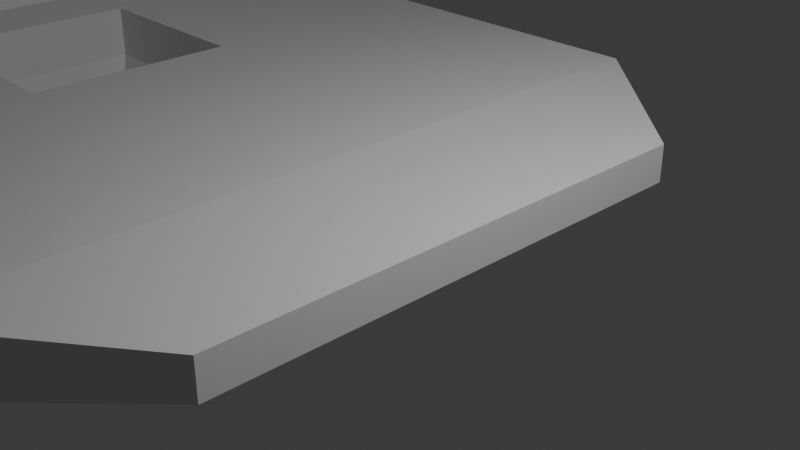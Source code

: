 # Source: stage5platformtoffa.blend  (saved by Blender 4.2.66; exported with 4.5.12 LTS)
import bpy
from mathutils import Matrix  # noqa: F401  (used for matrix-valued properties, if any)

bpy.ops.wm.read_factory_settings(use_empty=True)
scene = bpy.context.scene
scene.name = 'Scene'

# ---- collections
col_collection = bpy.data.collections.new('Collection'); scene.collection.children.link(col_collection)

# ---- world
world_world = bpy.data.worlds.new('World'); scene.world = world_world
world_world.use_nodes = True; world_world.node_tree.nodes.clear()
_N = world_world.node_tree.nodes; _L = world_world.node_tree.links
n0 = _N.new('ShaderNodeOutputWorld'); n0.name = 'World Output'; n0.location = (300, 300)
n1 = _N.new('ShaderNodeBackground'); n1.name = 'Background'; n1.location = (10, 300)
n1.inputs[0].default_value = (0.05088, 0.05088, 0.05088, 1.0)
_L.new(n1.outputs[0], n0.inputs[0])
n0.is_active_output = True
world_world.color = (0.05088, 0.05088, 0.05088)
world_world.sun_shadow_jitter_overblur = 0.0

# ---- cameras
cam_camera = bpy.data.cameras.new('Camera')
cam_camera.clip_end = 100.0
cam_camera.ortho_scale = 7.314

# ---- lights
light_light = bpy.data.lights.new('Light', 'POINT')
light_light.energy = 1000.0
light_light.shadow_soft_size = 0.1

# ---- meshes
me_cube_002 = bpy.data.meshes.new('Cube.002')
me_cube_002.from_pydata([(-1.0, -4.893, -0.3657), (-1.0, -4.893, 0.3657), (-1.0, 4.893, -0.3657), (-1.0, 4.893, 0.3657), (1.0, -3.124, -0.2336), (1.0, -3.124, 0.2336), (1.0, 3.124, -0.2336), (1.0, 3.124, 0.2336), (-5.035, 1.39, -0.3657), (-5.035, -1.39, -0.3657), (-5.035, -1.39, 0.3657), (-5.035, 1.39, 0.3657), (-7.688, 1.39, -0.3657), (-7.688, -1.39, -0.3657), (-7.688, -1.39, 0.3657), (-7.688, 1.39, 0.3657), (-9.574, 4.893, -0.3657), (-9.574, -4.893, -0.3657), (-9.574, -4.893, 0.3657), (-9.574, 4.893, 0.3657), (-8.899, -3.694, 7.873), (-8.899, 3.694, 7.873), (-9.48, -3.694, 7.873), (-9.48, 3.694, 7.873), (-3.919, 4.893, -0.3657), (-3.919, -4.893, -0.3657), (-3.919, -4.893, 0.3657), (-3.919, 4.893, 0.3657), (-8.804, 4.893, -0.3657), (-8.804, -4.893, -0.3657), (-8.804, -4.893, 0.3657), (-8.804, 4.893, 0.3657), (-4.179, 4.371, -0.7079), (-4.179, -4.371, -0.7079), (-8.544, 4.371, -0.7079), (-8.544, -4.371, -0.7079), (-5.176, 1.242, -0.7079), (-5.176, -1.242, -0.7079), (-7.547, 1.242, -0.7079), (-7.547, -1.242, -0.7079), (-4.404, 3.92, -1.009), (-4.404, -3.92, -1.009), (-8.319, 3.92, -1.009), (-8.319, -3.92, -1.009), (-5.298, 1.114, -1.009), (-5.298, -1.114, -1.009), (-7.425, 1.114, -1.009), (-7.425, -1.114, -1.009), (-4.797, 3.133, -1.476), (-4.797, -3.133, -1.476), (-7.926, 3.133, -1.476), (-7.926, -3.133, -1.476), (-5.512, 0.8902, -1.476), (-5.512, -0.8902, -1.476), (-7.211, 0.8902, -1.476), (-7.211, -0.8902, -1.476)], [], [(1, 3, 27, 26), (2, 3, 7, 6), (6, 7, 5, 4), (4, 5, 1, 0), (2, 6, 4, 0), (7, 3, 1, 5), (27, 24, 28, 31), (2, 0, 25, 24), (3, 2, 24, 27), (0, 1, 26, 25), (31, 28, 16, 19), (25, 26, 30, 29), (8, 9, 10, 11), (8, 11, 15, 12), (17, 18, 19, 16), (29, 30, 18, 17), (18, 30, 20, 22), (28, 29, 17, 16), (20, 21, 23, 22), (19, 18, 22, 23), (30, 31, 21, 20), (31, 19, 23, 21), (28, 24, 32, 34), (11, 10, 26, 27), (12, 13, 39, 38), (14, 15, 31, 30), (8, 12, 38, 36), (15, 11, 27, 31), (10, 14, 30, 26), (24, 25, 33, 32), (10, 9, 13, 14), (12, 15, 14, 13), (37, 36, 44, 45), (36, 38, 46, 44), (35, 34, 42, 43), (33, 35, 43, 41), (9, 8, 36, 37), (29, 28, 34, 35), (13, 9, 37, 39), (25, 29, 35, 33), (43, 42, 50, 51), (41, 43, 51, 49), (46, 47, 55, 54), (47, 45, 53, 55), (34, 32, 40, 42), (32, 33, 41, 40), (39, 37, 45, 47), (38, 39, 47, 46), (53, 52, 48, 49), (54, 55, 51, 50), (52, 54, 50, 48), (55, 53, 49, 51), (44, 46, 54, 52), (45, 44, 52, 53), (42, 40, 48, 50), (40, 41, 49, 48)])
_uv = me_cube_002.uv_layers.new(name='UVMap')
_uv.uv.foreach_set('vector', [0.875, 0.75, 0.875, 0.5, 0.875, 0.5, 0.875, 0.75, 0.375, 0.25, 0.625, 0.25, 0.625, 0.5, 0.375, 0.5, 0.375, 0.5, 0.625, 0.5, 0.625, 0.75, 0.375, 0.75, 0.375, 0.75, 0.625, 0.75, 0.625, 1.0, 0.375, 1.0, 0.125, 0.5, 0.375, 0.5, 0.375, 0.75, 0.125, 0.75, 0.625, 0.5, 0.875, 0.5, 0.875, 0.75, 0.625, 0.75, 0.625, 0.25, 0.375, 0.25, 0.375, 0.25, 0.625, 0.25, 0.125, 0.5, 0.125, 0.75, 0.125, 0.75, 0.125, 0.5, 0.625, 0.25, 0.375, 0.25, 0.375, 0.25, 0.625, 0.25, 0.375, 1.0, 0.625, 1.0, 0.625, 1.0, 0.375, 1.0, 0.625, 0.25, 0.375, 0.25, 0.375, 0.25, 0.625, 0.25, 0.375, 1.0, 0.625, 1.0, 0.625, 1.0, 0.375, 1.0, 0.125, 0.5484, 0.125, 0.7016, 0.875, 0.7016, 0.875, 0.5484, 0.125, 0.5484, 0.875, 0.5484, 0.875, 0.5484, 0.125, 0.5484, 0.375, 0.0, 0.625, 0.0, 0.625, 0.25, 0.375, 0.25, 0.375, 1.0, 0.625, 1.0, 0.625, 1.0, 0.375, 1.0, 0.625, 1.0, 0.625, 1.0, 0.625, 1.0, 0.625, 1.0, 0.125, 0.5, 0.125, 0.75, 0.125, 0.75, 0.125, 0.5, 0.875, 0.75, 0.875, 0.5, 0.875, 0.5, 0.875, 0.75, 0.625, 0.25, 0.625, 0.0, 0.625, 0.0, 0.625, 0.25, 0.875, 0.75, 0.875, 0.5, 0.875, 0.5, 0.875, 0.75, 0.625, 0.25, 0.625, 0.25, 0.625, 0.25, 0.625, 0.25, 0.375, 0.25, 0.375, 0.25, 0.375, 0.25, 0.375, 0.25, 0.875, 0.5484, 0.875, 0.7016, 0.875, 0.75, 0.875, 0.5, 0.125, 0.5484, 0.125, 0.7016, 0.125, 0.7016, 0.125, 0.5484, 0.875, 0.7016, 0.875, 0.5484, 0.875, 0.5, 0.875, 0.75, 0.125, 0.5484, 0.125, 0.5484, 0.125, 0.5484, 0.125, 0.5484, 0.875, 0.5484, 0.875, 0.5484, 0.875, 0.5, 0.875, 0.5, 0.875, 0.7016, 0.875, 0.7016, 0.875, 0.75, 0.875, 0.75, 0.125, 0.5, 0.125, 0.75, 0.125, 0.75, 0.125, 0.5, 0.875, 0.7016, 0.125, 0.7016, 0.125, 0.7016, 0.875, 0.7016, 0.125, 0.5484, 0.875, 0.5484, 0.875, 0.7016, 0.125, 0.7016, 0.125, 0.7016, 0.125, 0.5484, 0.125, 0.5484, 0.125, 0.7016, 0.125, 0.5484, 0.125, 0.5484, 0.125, 0.5484, 0.125, 0.5484, 0.125, 0.75, 0.125, 0.5, 0.125, 0.5, 0.125, 0.75, 0.375, 1.0, 0.375, 1.0, 0.375, 1.0, 0.375, 1.0, 0.125, 0.7016, 0.125, 0.5484, 0.125, 0.5484, 0.125, 0.7016, 0.125, 0.75, 0.125, 0.5, 0.125, 0.5, 0.125, 0.75, 0.125, 0.7016, 0.125, 0.7016, 0.125, 0.7016, 0.125, 0.7016, 0.375, 1.0, 0.375, 1.0, 0.375, 1.0, 0.375, 1.0, 0.125, 0.75, 0.125, 0.5, 0.125, 0.5, 0.125, 0.75, 0.375, 1.0, 0.375, 1.0, 0.375, 1.0, 0.375, 1.0, 0.125, 0.5484, 0.125, 0.7016, 0.125, 0.7016, 0.125, 0.5484, 0.125, 0.7016, 0.125, 0.7016, 0.125, 0.7016, 0.125, 0.7016, 0.375, 0.25, 0.375, 0.25, 0.375, 0.25, 0.375, 0.25, 0.125, 0.5, 0.125, 0.75, 0.125, 0.75, 0.125, 0.5, 0.125, 0.7016, 0.125, 0.7016, 0.125, 0.7016, 0.125, 0.7016, 0.125, 0.5484, 0.125, 0.7016, 0.125, 0.7016, 0.125, 0.5484, 0.125, 0.7016, 0.125, 0.5484, 0.125, 0.5, 0.125, 0.75, 0.125, 0.5484, 0.125, 0.7016, 0.125, 0.75, 0.125, 0.5, 0.125, 0.5484, 0.125, 0.5484, 0.125, 0.5, 0.125, 0.5, 0.125, 0.7016, 0.125, 0.7016, 0.125, 0.75, 0.125, 0.75, 0.125, 0.5484, 0.125, 0.5484, 0.125, 0.5484, 0.125, 0.5484, 0.125, 0.7016, 0.125, 0.5484, 0.125, 0.5484, 0.125, 0.7016, 0.375, 0.25, 0.375, 0.25, 0.375, 0.25, 0.375, 0.25, 0.125, 0.5, 0.125, 0.75, 0.125, 0.75, 0.125, 0.5])
me_cube_002.update()

# ---- objects
ob_light = bpy.data.objects.new('Light', light_light)
ob_camera = bpy.data.objects.new('Camera', cam_camera)
ob_cube = bpy.data.objects.new('Cube', me_cube_002)

# ---- transforms, parenting, visibility, modifiers, constraints
ob_light.location = (4.076, 1.005, 5.904)
ob_light.rotation_euler = (0.6503, 0.05522, 1.866)
ob_light.lock_rotations_4d = False
ob_light.empty_display_type = 'ARROWS'
ob_light.color = (0.0, 0.0, 0.0, 0.0)
ob_light.lineart.crease_threshold = 0.0
ob_camera.location = (7.359, -6.926, 4.958)
ob_camera.rotation_euler = (1.109, 0.0, 0.8149)
ob_camera.lock_rotations_4d = False
ob_camera.empty_display_type = 'ARROWS'
ob_camera.color = (0.0, 0.0, 0.0, 0.0)
ob_camera.display_type = 'WIRE'
ob_camera.lineart.crease_threshold = 0.0
ob_cube.location = (0.0, 0.0, 0.0)

# ---- collection membership
col_collection.objects.link(ob_light)
col_collection.objects.link(ob_camera)
col_collection.objects.link(ob_cube)

# ---- scene / render settings (as saved in the file)
scene.camera = ob_camera
scene.frame_start = 1; scene.frame_end = 250; scene.frame_set(1)
scene.render.engine = 'BLENDER_EEVEE_NEXT'
bpy.context.view_layer.update()
